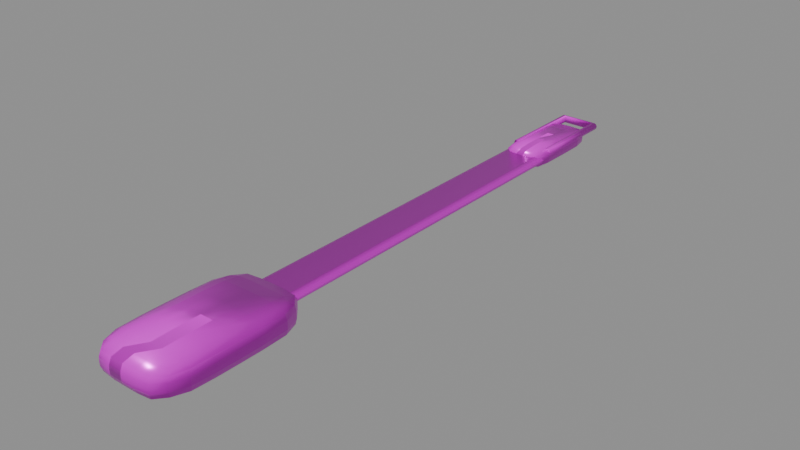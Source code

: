 # Source: model.blend  (saved by Blender 4.5.92; exported with 4.5.12 LTS)
import bpy
from mathutils import Matrix  # noqa: F401  (used for matrix-valued properties, if any)

bpy.ops.wm.read_factory_settings(use_empty=True)
scene = bpy.context.scene
scene.name = 'Empty'

# ---- collections
col_ast_27_003______c = bpy.data.collections.new('AST_27_003_餐具小件_C'); scene.collection.children.link(col_ast_27_003______c)

# ---- images (referenced by path relative to the original .blend; pixels are not part of the script)
import os
ASSET_DIR = os.environ.get("B2B_ASSET_DIR", "")  # directory of the original .blend (textures are referenced by path, not embedded)
HERE = os.path.dirname(os.path.abspath(__file__))  # packed textures are extracted next to this script under _unpacked/

def load_image(name, relpath, width, height, colorspace="sRGB"):
    """Load a texture the original file referenced (path relative to the .blend, or extracted next to this script)."""
    p = next((c for c in (os.path.join(HERE, relpath), os.path.join(ASSET_DIR, relpath)) if relpath and os.path.exists(c)), "")
    if p:
        img = bpy.data.images.load(p, check_existing=True)
        img.name = name
    else:  # same state as the original file: an image datablock whose file is absent (Cycles renders it pink)
        img = bpy.data.images.new(name, width, height)
        img.source = "FILE"
        img.filepath = "//" + (relpath or name)
    img.colorspace_settings.name = colorspace
    return img
img_oak_wood_basecolor_png = load_image('oak_wood_basecolor.png', 'oak_wood_basecolor.png', 1024, 1024, 'sRGB')
img_oak_wood_ao_png = load_image('oak_wood_ao.png', 'oak_wood_ao.png', 1024, 1024, 'Non-Color')
img_oak_wood_roughness_png = load_image('oak_wood_roughness.png', 'oak_wood_roughness.png', 1024, 1024, 'Non-Color')
img_oak_wood_metallic_png = load_image('oak_wood_metallic.png', 'oak_wood_metallic.png', 1024, 1024, 'Non-Color')
img_oak_wood_specular_png = load_image('oak_wood_specular.png', 'oak_wood_specular.png', 1024, 1024, 'Non-Color')
img_oak_wood_normal_png = load_image('oak_wood_normal.png', 'oak_wood_normal.png', 1024, 1024, 'Non-Color')
img_oak_wood_height_png = load_image('oak_wood_height.png', 'oak_wood_height.png', 1024, 1024, 'Non-Color')
img_oak_wood_displacement_png = load_image('oak_wood_displacement.png', 'oak_wood_displacement.png', 1024, 1024, 'Non-Color')

# ---- materials (node trees are filled in below, after node groups)
mat_oak_wood = bpy.data.materials.new('oak_wood')
mat_oak_wood.diffuse_color = (0.6, 0.6, 0.6, 1.0)

# ---- material node trees
mat_oak_wood.use_nodes = True; mat_oak_wood.node_tree.nodes.clear()
_N = mat_oak_wood.node_tree.nodes; _L = mat_oak_wood.node_tree.links
n0 = _N.new('ShaderNodeOutputMaterial'); n0.name = 'Material Output'; n0.location = (1100, 0)
n1 = _N.new('ShaderNodeBsdfPrincipled'); n1.name = 'Principled BSDF'; n1.location = (760, 0)
n2 = _N.new('ShaderNodeNewGeometry'); n2.name = 'Geometry'; n2.location = (-1300, 0)
n3 = _N.new('ShaderNodeVectorMath'); n3.name = 'Vector Math'; n3.location = (-1080, 0)
n3.operation = 'SCALE'
n3.inputs[3].default_value = 1.8
n4 = _N.new('ShaderNodeTexImage'); n4.name = 'Image Texture'; n4.location = (-820, 520)
n4.label = 'basecolor'
n4.image = img_oak_wood_basecolor_png
n4.projection = 'BOX'
n4.projection_blend = 0.15
n5 = _N.new('ShaderNodeTexImage'); n5.name = 'Image Texture.001'; n5.location = (-820, 300)
n5.label = 'ao'
n5.image = img_oak_wood_ao_png
n5.projection = 'BOX'
n5.projection_blend = 0.15
n6 = _N.new('ShaderNodeTexImage'); n6.name = 'Image Texture.002'; n6.location = (-820, 90)
n6.label = 'roughness'
n6.image = img_oak_wood_roughness_png
n6.projection = 'BOX'
n6.projection_blend = 0.15
n7 = _N.new('ShaderNodeTexImage'); n7.name = 'Image Texture.003'; n7.location = (-820, -120)
n7.label = 'metallic'
n7.image = img_oak_wood_metallic_png
n7.projection = 'BOX'
n7.projection_blend = 0.15
n8 = _N.new('ShaderNodeTexImage'); n8.name = 'Image Texture.004'; n8.location = (-820, -330)
n8.label = 'specular'
n8.image = img_oak_wood_specular_png
n8.projection = 'BOX'
n8.projection_blend = 0.15
n9 = _N.new('ShaderNodeTexImage'); n9.name = 'Image Texture.005'; n9.location = (-820, -540)
n9.label = 'normal'
n9.image = img_oak_wood_normal_png
n9.projection = 'BOX'
n9.projection_blend = 0.15
n10 = _N.new('ShaderNodeTexImage'); n10.name = 'Image Texture.006'; n10.location = (-820, -750)
n10.label = 'height'
n10.image = img_oak_wood_height_png
n10.projection = 'BOX'
n10.projection_blend = 0.15
n11 = _N.new('ShaderNodeTexImage'); n11.name = 'Image Texture.007'; n11.location = (-820, -960)
n11.label = 'displacement'
n11.image = img_oak_wood_displacement_png
n11.projection = 'BOX'
n11.projection_blend = 0.15
n12 = _N.new('ShaderNodeMixRGB'); n12.name = 'Mix (Legacy)'; n12.location = (-260, 480)
n12.blend_type = 'MULTIPLY'
n12.inputs[0].default_value = 0.78
n13 = _N.new('ShaderNodeNormalMap'); n13.name = 'Normal Map'; n13.location = (60, -420)
n13.inputs[0].default_value = 0.52
n14 = _N.new('ShaderNodeBump'); n14.name = 'Bump'; n14.location = (300, -420)
n14.inputs[0].default_value = 0.14
n14.inputs[1].default_value = 0.0025
n15 = _N.new('ShaderNodeDisplacement'); n15.name = 'Displacement'; n15.location = (300, -700)
n15.inputs[2].default_value = 0.012
_L.new(n1.outputs[0], n0.inputs[0])
_L.new(n2.outputs[0], n3.inputs[0])
_L.new(n3.outputs[0], n4.inputs[0])
_L.new(n3.outputs[0], n5.inputs[0])
_L.new(n3.outputs[0], n6.inputs[0])
_L.new(n3.outputs[0], n7.inputs[0])
_L.new(n3.outputs[0], n8.inputs[0])
_L.new(n3.outputs[0], n9.inputs[0])
_L.new(n3.outputs[0], n10.inputs[0])
_L.new(n3.outputs[0], n11.inputs[0])
_L.new(n4.outputs[0], n12.inputs[1])
_L.new(n5.outputs[0], n12.inputs[2])
_L.new(n12.outputs[0], n1.inputs[0])
_L.new(n6.outputs[0], n1.inputs[2])
_L.new(n7.outputs[0], n1.inputs[1])
_L.new(n8.outputs[0], n1.inputs[13])
_L.new(n9.outputs[0], n13.inputs[1])
_L.new(n10.outputs[0], n14.inputs[3])
_L.new(n13.outputs[0], n14.inputs[4])
_L.new(n14.outputs[0], n1.inputs[5])
_L.new(n11.outputs[0], n15.inputs[0])
_L.new(n15.outputs[0], n0.inputs[2])
n0.is_active_output = True

# ---- meshes
me_ast_27_003______c_p00_soft_mesh = bpy.data.meshes.new('AST_27_003_餐具小件_C_p00_soft_mesh')
me_ast_27_003______c_p00_soft_mesh.from_pydata([(-0.01221, -0.02239, -0.003256), (-0.013, -0.02383, -0.002537), (-0.01307, -0.02396, -0.001333), (-0.01307, -0.02396, 0.0), (-0.01307, -0.02396, 0.001333), (-0.013, -0.02383, 0.002537), (-0.01221, -0.02239, 0.003256), (-0.013, -0.01744, -0.003467), (-0.01485, -0.01822, -0.002693), (-0.01513, -0.01833, -0.001333), (-0.01517, -0.01834, 0.0), (-0.01513, -0.01833, 0.001333), (-0.01484, -0.01822, 0.002692), (-0.013, -0.01744, 0.003467), (-0.01307, -0.009167, -0.003485), (-0.01515, -0.009167, -0.002736), (-0.01555, -0.009167, -0.001333), (-0.01562, -0.009167, 0.0), (-0.01553, -0.009167, 0.001333), (-0.01516, -0.009167, 0.002738), (-0.01307, -0.009167, 0.003485), (-0.01307, 0.0, -0.003485), (-0.01519, 0.0, -0.002746), (-0.0156, 0.0, -0.001333), (-0.01565, 0.0, 0.0), (-0.01556, 0.0, 0.001333), (-0.0152, 0.0, 0.002749), (-0.01307, 0.0, 0.003485), (-0.01307, 0.009167, -0.003485), (-0.01516, 0.009167, -0.002738), (-0.01556, 0.009167, -0.001333), (-0.01558, 0.009167, 0.0), (-0.01553, 0.009167, 0.001333), (-0.01514, 0.009167, 0.002735), (-0.01307, 0.009167, 0.003485), (-0.013, 0.01744, -0.003467), (-0.01485, 0.01823, -0.002695), (-0.01514, 0.01833, -0.001333), (-0.01518, 0.01834, 0.0), (-0.01514, 0.01833, 0.001333), (-0.01485, 0.01823, 0.002695), (-0.013, 0.01744, 0.003467), (-0.01221, 0.02239, -0.003256), (-0.013, 0.02383, -0.002537), (-0.01307, 0.02396, -0.001333), (-0.01307, 0.02396, 0.0), (-0.01307, 0.02396, 0.001333), (-0.013, 0.02383, 0.002537), (-0.01221, 0.02239, 0.003256), (0.01221, -0.02239, -0.003256), (0.013, -0.02383, -0.002537), (0.01307, -0.02396, -0.001333), (0.01307, -0.02396, 0.0), (0.01307, -0.02396, 0.001333), (0.013, -0.02383, 0.002537), (0.01221, -0.02239, 0.003256), (0.013, -0.01744, -0.003467), (0.01486, -0.01823, -0.002695), (0.01517, -0.01834, -0.001333), (0.01518, -0.01834, 0.0), (0.01515, -0.01833, 0.001333), (0.01485, -0.01822, 0.002693), (0.013, -0.01744, 0.003467), (0.01307, -0.009167, -0.003485), (0.01515, -0.009167, -0.002735), (0.01554, -0.009167, -0.001333), (0.0156, -0.009167, 0.0), (0.01552, -0.009167, 0.001333), (0.01513, -0.009167, 0.002732), (0.01307, -0.009167, 0.003485), (0.01307, 0.0, -0.003485), (0.01519, 0.0, -0.002747), (0.01563, 0.0, -0.001333), (0.01565, 0.0, 0.0), (0.01556, 0.0, 0.001333), (0.01519, 0.0, 0.002745), (0.01307, 0.0, 0.003485), (0.01307, 0.009167, -0.003485), (0.01515, 0.009167, -0.002735), (0.01555, 0.009167, -0.001333), (0.01559, 0.009167, 0.0), (0.01552, 0.009167, 0.001333), (0.01516, 0.009167, 0.002738), (0.01307, 0.009167, 0.003485), (0.013, 0.01744, -0.003467), (0.01485, 0.01823, -0.002694), (0.01516, 0.01833, -0.001333), (0.01517, 0.01834, 0.0), (0.01514, 0.01833, 0.001333), (0.01486, 0.01823, 0.002695), (0.013, 0.01744, 0.003467), (0.01221, 0.02239, -0.003256), (0.013, 0.02383, -0.002537), (0.01307, 0.02396, -0.001333), (0.01307, 0.02396, 0.0), (0.01307, 0.02396, 0.001333), (0.013, 0.02383, 0.002537), (0.01221, 0.02239, 0.003256), (-0.009515, -0.02383, -0.003467), (-0.009963, -0.02705, -0.002693), (-0.01003, -0.02747, -0.001333), (-0.01004, -0.02751, 0.0), (-0.01003, -0.02748, 0.001333), (-0.009962, -0.02705, 0.002692), (-0.009515, -0.02383, 0.003467), (-0.005, -0.02396, -0.003485), (-0.005, -0.0275, -0.002736), (-0.005, -0.02805, -0.001333), (-0.005, -0.02812, 0.0), (-0.005, -0.02803, 0.001333), (-0.005, -0.0275, 0.002738), (-0.005, -0.02396, 0.003485), (0.0, -0.02396, -0.003485), (0.0, -0.02754, -0.002746), (0.0, -0.0281, -0.001333), (0.0, -0.02815, 0.0), (0.0, -0.02806, 0.001333), (0.0, -0.02755, 0.002749), (0.0, -0.02396, 0.003485), (0.005, -0.02396, -0.003485), (0.005, -0.0275, -0.002738), (0.005, -0.02806, -0.001333), (0.005, -0.02808, 0.0), (0.005, -0.02803, 0.001333), (0.005, -0.02749, 0.002735), (0.005, -0.02396, 0.003485), (0.009515, -0.02383, -0.003467), (0.009964, -0.02706, -0.002695), (0.01003, -0.02749, -0.001333), (0.01004, -0.02753, 0.0), (0.01003, -0.02748, 0.001333), (0.009964, -0.02706, 0.002695), (0.009515, -0.02383, 0.003467), (-0.009515, 0.02383, -0.003467), (-0.009965, 0.02706, -0.002695), (-0.01004, 0.02751, -0.001333), (-0.01004, 0.02753, 0.0), (-0.01004, 0.02749, 0.001333), (-0.009963, 0.02705, 0.002693), (-0.009515, 0.02383, 0.003467), (-0.005, 0.02396, -0.003485), (-0.005, 0.02749, -0.002735), (-0.005, 0.02804, -0.001333), (-0.005, 0.0281, 0.0), (-0.005, 0.02802, 0.001333), (-0.005, 0.02748, 0.002732), (-0.005, 0.02396, 0.003485), (0.0, 0.02396, -0.003485), (0.0, 0.02754, -0.002747), (0.0, 0.02813, -0.001333), (0.0, 0.02815, 0.0), (0.0, 0.02806, 0.001333), (0.0, 0.02753, 0.002745), (0.0, 0.02396, 0.003485), (0.005, 0.02396, -0.003485), (0.005, 0.02749, -0.002735), (0.005, 0.02805, -0.001333), (0.005, 0.02809, 0.0), (0.005, 0.02802, 0.001333), (0.005, 0.0275, 0.002738), (0.005, 0.02396, 0.003485), (0.009515, 0.02383, -0.003467), (0.009964, 0.02706, -0.002694), (0.01004, 0.0275, -0.001333), (0.01004, 0.02752, 0.0), (0.01003, 0.02749, 0.001333), (0.009965, 0.02706, 0.002695), (0.009515, 0.02383, 0.003467), (-0.009963, -0.01822, -0.004109), (-0.01003, -0.009167, -0.004265), (-0.01004, 0.0, -0.004302), (-0.01003, 0.009167, -0.004271), (-0.009962, 0.01822, -0.004105), (-0.005, -0.01833, -0.004287), (-0.005, -0.009167, -0.00455), (-0.005, 0.0, -0.004619), (-0.005, 0.009167, -0.004528), (-0.005, 0.01833, -0.004293), (0.0, -0.01834, -0.004328), (0.0, -0.009167, -0.004603), (0.0, 0.0, -0.004648), (0.0, 0.009167, -0.004561), (0.0, 0.01835, -0.00434), (0.005, -0.01833, -0.004292), (0.005, -0.009167, -0.004557), (0.005, 0.0, -0.004577), (0.005, 0.009167, -0.004528), (0.005, 0.01833, -0.004281), (0.009964, -0.01823, -0.004115), (0.01003, -0.009167, -0.004278), (0.01004, 0.0, -0.00432), (0.01003, 0.009167, -0.004272), (0.009964, 0.01823, -0.004115), (-0.009965, -0.01823, 0.004117), (-0.01004, -0.009167, 0.004303), (-0.01004, 0.0, 0.004321), (-0.01004, 0.009167, 0.004285), (-0.009963, 0.01822, 0.004108), (-0.005, -0.01833, 0.004283), (-0.005, -0.009167, 0.004543), (-0.005, 0.0, 0.004599), (-0.005, 0.009167, 0.004522), (-0.005, 0.01833, 0.004268), (0.0, -0.01834, 0.004331), (0.0, -0.009167, 0.004626), (0.0, 0.0, 0.004649), (0.0, 0.009167, 0.004563), (0.0, 0.01834, 0.004324), (0.005, -0.01833, 0.004282), (0.005, -0.009167, 0.00455), (0.005, 0.0, 0.004591), (0.005, 0.009167, 0.004524), (0.005, 0.01833, 0.004294), (0.009964, -0.01823, 0.004114), (0.01004, -0.009167, 0.004294), (0.01004, 0.0, 0.004311), (0.01003, 0.009167, 0.004279), (0.009965, 0.01823, 0.004117)], [], [(0, 1, 8, 7), (1, 2, 9, 8), (2, 3, 10, 9), (3, 4, 11, 10), (4, 5, 12, 11), (5, 6, 13, 12), (7, 8, 15, 14), (8, 9, 16, 15), (9, 10, 17, 16), (10, 11, 18, 17), (11, 12, 19, 18), (12, 13, 20, 19), (14, 15, 22, 21), (15, 16, 23, 22), (16, 17, 24, 23), (17, 18, 25, 24), (18, 19, 26, 25), (19, 20, 27, 26), (21, 22, 29, 28), (22, 23, 30, 29), (23, 24, 31, 30), (24, 25, 32, 31), (25, 26, 33, 32), (26, 27, 34, 33), (28, 29, 36, 35), (29, 30, 37, 36), (30, 31, 38, 37), (31, 32, 39, 38), (32, 33, 40, 39), (33, 34, 41, 40), (35, 36, 43, 42), (36, 37, 44, 43), (37, 38, 45, 44), (38, 39, 46, 45), (39, 40, 47, 46), (40, 41, 48, 47), (49, 56, 57, 50), (50, 57, 58, 51), (51, 58, 59, 52), (52, 59, 60, 53), (53, 60, 61, 54), (54, 61, 62, 55), (56, 63, 64, 57), (57, 64, 65, 58), (58, 65, 66, 59), (59, 66, 67, 60), (60, 67, 68, 61), (61, 68, 69, 62), (63, 70, 71, 64), (64, 71, 72, 65), (65, 72, 73, 66), (66, 73, 74, 67), (67, 74, 75, 68), (68, 75, 76, 69), (70, 77, 78, 71), (71, 78, 79, 72), (72, 79, 80, 73), (73, 80, 81, 74), (74, 81, 82, 75), (75, 82, 83, 76), (77, 84, 85, 78), (78, 85, 86, 79), (79, 86, 87, 80), (80, 87, 88, 81), (81, 88, 89, 82), (82, 89, 90, 83), (84, 91, 92, 85), (85, 92, 93, 86), (86, 93, 94, 87), (87, 94, 95, 88), (88, 95, 96, 89), (89, 96, 97, 90), (0, 98, 99, 1), (1, 99, 100, 2), (2, 100, 101, 3), (3, 101, 102, 4), (4, 102, 103, 5), (5, 103, 104, 6), (98, 105, 106, 99), (99, 106, 107, 100), (100, 107, 108, 101), (101, 108, 109, 102), (102, 109, 110, 103), (103, 110, 111, 104), (105, 112, 113, 106), (106, 113, 114, 107), (107, 114, 115, 108), (108, 115, 116, 109), (109, 116, 117, 110), (110, 117, 118, 111), (112, 119, 120, 113), (113, 120, 121, 114), (114, 121, 122, 115), (115, 122, 123, 116), (116, 123, 124, 117), (117, 124, 125, 118), (119, 126, 127, 120), (120, 127, 128, 121), (121, 128, 129, 122), (122, 129, 130, 123), (123, 130, 131, 124), (124, 131, 132, 125), (126, 49, 50, 127), (127, 50, 51, 128), (128, 51, 52, 129), (129, 52, 53, 130), (130, 53, 54, 131), (131, 54, 55, 132), (42, 43, 134, 133), (43, 44, 135, 134), (44, 45, 136, 135), (45, 46, 137, 136), (46, 47, 138, 137), (47, 48, 139, 138), (133, 134, 141, 140), (134, 135, 142, 141), (135, 136, 143, 142), (136, 137, 144, 143), (137, 138, 145, 144), (138, 139, 146, 145), (140, 141, 148, 147), (141, 142, 149, 148), (142, 143, 150, 149), (143, 144, 151, 150), (144, 145, 152, 151), (145, 146, 153, 152), (147, 148, 155, 154), (148, 149, 156, 155), (149, 150, 157, 156), (150, 151, 158, 157), (151, 152, 159, 158), (152, 153, 160, 159), (154, 155, 162, 161), (155, 156, 163, 162), (156, 157, 164, 163), (157, 158, 165, 164), (158, 159, 166, 165), (159, 160, 167, 166), (161, 162, 92, 91), (162, 163, 93, 92), (163, 164, 94, 93), (164, 165, 95, 94), (165, 166, 96, 95), (166, 167, 97, 96), (0, 7, 168, 98), (7, 14, 169, 168), (14, 21, 170, 169), (21, 28, 171, 170), (28, 35, 172, 171), (35, 42, 133, 172), (98, 168, 173, 105), (168, 169, 174, 173), (169, 170, 175, 174), (170, 171, 176, 175), (171, 172, 177, 176), (172, 133, 140, 177), (105, 173, 178, 112), (173, 174, 179, 178), (174, 175, 180, 179), (175, 176, 181, 180), (176, 177, 182, 181), (177, 140, 147, 182), (112, 178, 183, 119), (178, 179, 184, 183), (179, 180, 185, 184), (180, 181, 186, 185), (181, 182, 187, 186), (182, 147, 154, 187), (119, 183, 188, 126), (183, 184, 189, 188), (184, 185, 190, 189), (185, 186, 191, 190), (186, 187, 192, 191), (187, 154, 161, 192), (126, 188, 56, 49), (188, 189, 63, 56), (189, 190, 70, 63), (190, 191, 77, 70), (191, 192, 84, 77), (192, 161, 91, 84), (6, 104, 193, 13), (13, 193, 194, 20), (20, 194, 195, 27), (27, 195, 196, 34), (34, 196, 197, 41), (41, 197, 139, 48), (104, 111, 198, 193), (193, 198, 199, 194), (194, 199, 200, 195), (195, 200, 201, 196), (196, 201, 202, 197), (197, 202, 146, 139), (111, 118, 203, 198), (198, 203, 204, 199), (199, 204, 205, 200), (200, 205, 206, 201), (201, 206, 207, 202), (202, 207, 153, 146), (118, 125, 208, 203), (203, 208, 209, 204), (204, 209, 210, 205), (205, 210, 211, 206), (206, 211, 212, 207), (207, 212, 160, 153), (125, 132, 213, 208), (208, 213, 214, 209), (209, 214, 215, 210), (210, 215, 216, 211), (211, 216, 217, 212), (212, 217, 167, 160), (132, 55, 62, 213), (213, 62, 69, 214), (214, 69, 76, 215), (215, 76, 83, 216), (216, 83, 90, 217), (217, 90, 97, 167)])
me_ast_27_003______c_p00_soft_mesh.polygons.foreach_set('use_smooth', [True] * 216)
me_ast_27_003______c_p00_soft_mesh.materials.append(mat_oak_wood)
me_ast_27_003______c_p00_soft_mesh.update()
me_cube_347 = bpy.data.meshes.new('Cube.347')
me_cube_347.from_pydata([(-0.008, -0.08, -0.002), (-0.008, -0.08, 0.002), (-0.008, 0.08, -0.002), (-0.008, 0.08, 0.002), (0.008, -0.08, -0.002), (0.008, -0.08, 0.002), (0.008, 0.08, -0.002), (0.008, 0.08, 0.002)], [], [(0, 1, 3, 2), (2, 3, 7, 6), (6, 7, 5, 4), (4, 5, 1, 0), (2, 6, 4, 0), (7, 3, 1, 5)])
_uv = me_cube_347.uv_layers.new(name='UVMap')
_uv.uv.foreach_set('vector', [0.375, 0.0, 0.625, 0.0, 0.625, 0.25, 0.375, 0.25, 0.375, 0.25, 0.625, 0.25, 0.625, 0.5, 0.375, 0.5, 0.375, 0.5, 0.625, 0.5, 0.625, 0.75, 0.375, 0.75, 0.375, 0.75, 0.625, 0.75, 0.625, 1.0, 0.375, 1.0, 0.125, 0.5, 0.375, 0.5, 0.375, 0.75, 0.125, 0.75, 0.625, 0.5, 0.875, 0.5, 0.875, 0.75, 0.625, 0.75])
me_cube_347.materials.append(mat_oak_wood)
me_cube_347.update()
me_ast_27_003______c_p02_soft_mesh = bpy.data.meshes.new('AST_27_003_餐具小件_C_p02_soft_mesh')
me_ast_27_003______c_p02_soft_mesh.from_pydata([(-0.005817, -0.01454, -0.001662), (-0.00618, -0.01545, -0.0012), (-0.00618, -0.01545, -0.0004), (-0.00618, -0.01545, 0.0004), (-0.00618, -0.01545, 0.0012), (-0.005817, -0.01454, 0.001662), (-0.00618, -0.0105, -0.001766), (-0.007075, -0.0105, -0.0012), (-0.007118, -0.0105, -0.0004), (-0.007125, -0.0105, 0.0004), (-0.007091, -0.0105, 0.0012), (-0.00618, -0.0105, 0.001766), (-0.00618, -0.0035, -0.001766), (-0.00712, -0.0035, -0.0012), (-0.007182, -0.0035, -0.0004), (-0.00717, -0.0035, 0.0004), (-0.007121, -0.0035, 0.0012), (-0.00618, -0.0035, 0.001766), (-0.00618, 0.0035, -0.001766), (-0.007127, 0.0035, -0.0012), (-0.007181, 0.0035, -0.0004), (-0.007147, 0.0035, 0.0004), (-0.007111, 0.0035, 0.0012), (-0.00618, 0.0035, 0.001766), (-0.00618, 0.0105, -0.001766), (-0.007076, 0.0105, -0.0012), (-0.00711, 0.0105, -0.0004), (-0.007114, 0.0105, 0.0004), (-0.007082, 0.0105, 0.0012), (-0.00618, 0.0105, 0.001766), (-0.005817, 0.01454, -0.001662), (-0.00618, 0.01545, -0.0012), (-0.00618, 0.01545, -0.0004), (-0.00618, 0.01545, 0.0004), (-0.00618, 0.01545, 0.0012), (-0.005817, 0.01454, 0.001662), (0.005817, -0.01454, -0.001662), (0.00618, -0.01545, -0.0012), (0.00618, -0.01545, -0.0004), (0.00618, -0.01545, 0.0004), (0.00618, -0.01545, 0.0012), (0.005817, -0.01454, 0.001662), (0.00618, -0.0105, -0.001766), (0.007079, -0.0105, -0.0012), (0.007118, -0.0105, -0.0004), (0.007119, -0.0105, 0.0004), (0.007073, -0.0105, 0.0012), (0.00618, -0.0105, 0.001766), (0.00618, -0.0035, -0.001766), (0.007122, -0.0035, -0.0012), (0.007182, -0.0035, -0.0004), (0.007175, -0.0035, 0.0004), (0.00712, -0.0035, 0.0012), (0.00618, -0.0035, 0.001766), (0.00618, 0.0035, -0.001766), (0.007127, 0.0035, -0.0012), (0.007194, 0.0035, -0.0004), (0.00716, 0.0035, 0.0004), (0.007123, 0.0035, 0.0012), (0.00618, 0.0035, 0.001766), (0.00618, 0.0105, -0.001766), (0.00708, 0.0105, -0.0012), (0.007116, 0.0105, -0.0004), (0.007115, 0.0105, 0.0004), (0.007078, 0.0105, 0.0012), (0.00618, 0.0105, 0.001766), (0.005817, 0.01454, -0.001662), (0.00618, 0.01545, -0.0012), (0.00618, 0.01545, -0.0004), (0.00618, 0.01545, 0.0004), (0.00618, 0.01545, 0.0012), (0.005817, 0.01454, 0.001662), (-0.0042, -0.01545, -0.001766), (-0.0042, -0.01757, -0.0012), (-0.0042, -0.01762, -0.0004), (-0.0042, -0.01762, 0.0004), (-0.0042, -0.01759, 0.0012), (-0.0042, -0.01545, 0.001766), (-0.0014, -0.01545, -0.001766), (-0.0014, -0.01762, -0.0012), (-0.0014, -0.01768, -0.0004), (-0.0014, -0.01767, 0.0004), (-0.0014, -0.01762, 0.0012), (-0.0014, -0.01545, 0.001766), (0.0014, -0.01545, -0.001766), (0.0014, -0.01763, -0.0012), (0.0014, -0.01768, -0.0004), (0.0014, -0.01765, 0.0004), (0.0014, -0.01761, 0.0012), (0.0014, -0.01545, 0.001766), (0.0042, -0.01545, -0.001766), (0.0042, -0.01758, -0.0012), (0.0042, -0.01761, -0.0004), (0.0042, -0.01761, 0.0004), (0.0042, -0.01758, 0.0012), (0.0042, -0.01545, 0.001766), (-0.0042, 0.01545, -0.001766), (-0.0042, 0.01758, -0.0012), (-0.0042, 0.01762, -0.0004), (-0.0042, 0.01762, 0.0004), (-0.0042, 0.01757, 0.0012), (-0.0042, 0.01545, 0.001766), (-0.0014, 0.01545, -0.001766), (-0.0014, 0.01762, -0.0012), (-0.0014, 0.01768, -0.0004), (-0.0014, 0.01768, 0.0004), (-0.0014, 0.01762, 0.0012), (-0.0014, 0.01545, 0.001766), (0.0014, 0.01545, -0.001766), (0.0014, 0.01763, -0.0012), (0.0014, 0.01769, -0.0004), (0.0014, 0.01766, 0.0004), (0.0014, 0.01762, 0.0012), (0.0014, 0.01545, 0.001766), (0.0042, 0.01545, -0.001766), (0.0042, 0.01758, -0.0012), (0.0042, 0.01762, -0.0004), (0.0042, 0.01762, 0.0004), (0.0042, 0.01758, 0.0012), (0.0042, 0.01545, 0.001766), (-0.0042, -0.0105, -0.002075), (-0.0042, -0.0035, -0.002118), (-0.0042, 0.0035, -0.002125), (-0.0042, 0.0105, -0.002091), (-0.0014, -0.0105, -0.00212), (-0.0014, -0.0035, -0.002182), (-0.0014, 0.0035, -0.00217), (-0.0014, 0.0105, -0.002121), (0.0014, -0.0105, -0.002127), (0.0014, -0.0035, -0.002181), (0.0014, 0.0035, -0.002147), (0.0014, 0.0105, -0.002111), (0.0042, -0.0105, -0.002076), (0.0042, -0.0035, -0.00211), (0.0042, 0.0035, -0.002114), (0.0042, 0.0105, -0.002082), (-0.0042, -0.0105, 0.002079), (-0.0042, -0.0035, 0.002118), (-0.0042, 0.0035, 0.002119), (-0.0042, 0.0105, 0.002073), (-0.0014, -0.0105, 0.002122), (-0.0014, -0.0035, 0.002182), (-0.0014, 0.0035, 0.002175), (-0.0014, 0.0105, 0.00212), (0.0014, -0.0105, 0.002127), (0.0014, -0.0035, 0.002194), (0.0014, 0.0035, 0.00216), (0.0014, 0.0105, 0.002123), (0.0042, -0.0105, 0.00208), (0.0042, -0.0035, 0.002116), (0.0042, 0.0035, 0.002115), (0.0042, 0.0105, 0.002078)], [], [(0, 1, 7, 6), (1, 2, 8, 7), (2, 3, 9, 8), (3, 4, 10, 9), (4, 5, 11, 10), (6, 7, 13, 12), (7, 8, 14, 13), (8, 9, 15, 14), (9, 10, 16, 15), (10, 11, 17, 16), (12, 13, 19, 18), (13, 14, 20, 19), (14, 15, 21, 20), (15, 16, 22, 21), (16, 17, 23, 22), (18, 19, 25, 24), (19, 20, 26, 25), (20, 21, 27, 26), (21, 22, 28, 27), (22, 23, 29, 28), (24, 25, 31, 30), (25, 26, 32, 31), (26, 27, 33, 32), (27, 28, 34, 33), (28, 29, 35, 34), (36, 42, 43, 37), (37, 43, 44, 38), (38, 44, 45, 39), (39, 45, 46, 40), (40, 46, 47, 41), (42, 48, 49, 43), (43, 49, 50, 44), (44, 50, 51, 45), (45, 51, 52, 46), (46, 52, 53, 47), (48, 54, 55, 49), (49, 55, 56, 50), (50, 56, 57, 51), (51, 57, 58, 52), (52, 58, 59, 53), (54, 60, 61, 55), (55, 61, 62, 56), (56, 62, 63, 57), (57, 63, 64, 58), (58, 64, 65, 59), (60, 66, 67, 61), (61, 67, 68, 62), (62, 68, 69, 63), (63, 69, 70, 64), (64, 70, 71, 65), (0, 72, 73, 1), (1, 73, 74, 2), (2, 74, 75, 3), (3, 75, 76, 4), (4, 76, 77, 5), (72, 78, 79, 73), (73, 79, 80, 74), (74, 80, 81, 75), (75, 81, 82, 76), (76, 82, 83, 77), (78, 84, 85, 79), (79, 85, 86, 80), (80, 86, 87, 81), (81, 87, 88, 82), (82, 88, 89, 83), (84, 90, 91, 85), (85, 91, 92, 86), (86, 92, 93, 87), (87, 93, 94, 88), (88, 94, 95, 89), (90, 36, 37, 91), (91, 37, 38, 92), (92, 38, 39, 93), (93, 39, 40, 94), (94, 40, 41, 95), (30, 31, 97, 96), (31, 32, 98, 97), (32, 33, 99, 98), (33, 34, 100, 99), (34, 35, 101, 100), (96, 97, 103, 102), (97, 98, 104, 103), (98, 99, 105, 104), (99, 100, 106, 105), (100, 101, 107, 106), (102, 103, 109, 108), (103, 104, 110, 109), (104, 105, 111, 110), (105, 106, 112, 111), (106, 107, 113, 112), (108, 109, 115, 114), (109, 110, 116, 115), (110, 111, 117, 116), (111, 112, 118, 117), (112, 113, 119, 118), (114, 115, 67, 66), (115, 116, 68, 67), (116, 117, 69, 68), (117, 118, 70, 69), (118, 119, 71, 70), (0, 6, 120, 72), (6, 12, 121, 120), (12, 18, 122, 121), (18, 24, 123, 122), (24, 30, 96, 123), (72, 120, 124, 78), (120, 121, 125, 124), (121, 122, 126, 125), (122, 123, 127, 126), (123, 96, 102, 127), (78, 124, 128, 84), (124, 125, 129, 128), (125, 126, 130, 129), (126, 127, 131, 130), (127, 102, 108, 131), (84, 128, 132, 90), (128, 129, 133, 132), (129, 130, 134, 133), (130, 131, 135, 134), (131, 108, 114, 135), (90, 132, 42, 36), (132, 133, 48, 42), (133, 134, 54, 48), (134, 135, 60, 54), (135, 114, 66, 60), (5, 77, 136, 11), (11, 136, 137, 17), (17, 137, 138, 23), (23, 138, 139, 29), (29, 139, 101, 35), (77, 83, 140, 136), (136, 140, 141, 137), (137, 141, 142, 138), (138, 142, 143, 139), (139, 143, 107, 101), (83, 89, 144, 140), (140, 144, 145, 141), (141, 145, 146, 142), (142, 146, 147, 143), (143, 147, 113, 107), (89, 95, 148, 144), (144, 148, 149, 145), (145, 149, 150, 146), (146, 150, 151, 147), (147, 151, 119, 113), (95, 41, 47, 148), (148, 47, 53, 149), (149, 53, 59, 150), (150, 59, 65, 151), (151, 65, 71, 119)])
me_ast_27_003______c_p02_soft_mesh.polygons.foreach_set('use_smooth', [True] * 150)
me_ast_27_003______c_p02_soft_mesh.materials.append(mat_oak_wood)
me_ast_27_003______c_p02_soft_mesh.update()
me_ast_27_003______c_p03_tube_mesh = bpy.data.meshes.new('AST_27_003_餐具小件_C_p03_tube_mesh')
me_ast_27_003______c_p03_tube_mesh.from_pydata([(-0.0054, 0.085, 0.002), (-0.005706, 0.085, 0.00106), (-0.006506, 0.085, 0.0004783), (-0.007494, 0.085, 0.0004783), (-0.008294, 0.085, 0.00106), (-0.0086, 0.085, 0.002), (-0.008294, 0.085, 0.00294), (-0.007494, 0.085, 0.003522), (-0.006506, 0.085, 0.003522), (-0.005706, 0.085, 0.00294), (-0.005514, 0.1194, 0.002), (-0.005798, 0.1195, 0.00106), (-0.006541, 0.1198, 0.0004783), (-0.007459, 0.1202, 0.0004783), (-0.008202, 0.1205, 0.00106), (-0.008486, 0.1206, 0.002), (-0.008202, 0.1205, 0.00294), (-0.007459, 0.1202, 0.003522), (-0.006541, 0.1198, 0.003522), (-0.005798, 0.1195, 0.00294), (0.005514, 0.1194, 0.002), (0.005798, 0.1195, 0.00106), (0.006541, 0.1198, 0.0004783), (0.007459, 0.1202, 0.0004783), (0.008202, 0.1205, 0.00106), (0.008486, 0.1206, 0.002), (0.008202, 0.1205, 0.00294), (0.007459, 0.1202, 0.003522), (0.006541, 0.1198, 0.003522), (0.005798, 0.1195, 0.00294), (0.0054, 0.085, 0.002), (0.005706, 0.085, 0.00106), (0.006506, 0.085, 0.0004783), (0.007494, 0.085, 0.0004783), (0.008294, 0.085, 0.00106), (0.0086, 0.085, 0.002), (0.008294, 0.085, 0.00294), (0.007494, 0.085, 0.003522), (0.006506, 0.085, 0.003522), (0.005706, 0.085, 0.00294)], [], [(0, 1, 11, 10), (1, 2, 12, 11), (2, 3, 13, 12), (3, 4, 14, 13), (4, 5, 15, 14), (5, 6, 16, 15), (6, 7, 17, 16), (7, 8, 18, 17), (8, 9, 19, 18), (9, 0, 10, 19), (10, 11, 21, 20), (11, 12, 22, 21), (12, 13, 23, 22), (13, 14, 24, 23), (14, 15, 25, 24), (15, 16, 26, 25), (16, 17, 27, 26), (17, 18, 28, 27), (18, 19, 29, 28), (19, 10, 20, 29), (20, 21, 31, 30), (21, 22, 32, 31), (22, 23, 33, 32), (23, 24, 34, 33), (24, 25, 35, 34), (25, 26, 36, 35), (26, 27, 37, 36), (27, 28, 38, 37), (28, 29, 39, 38), (29, 20, 30, 39), (9, 8, 7, 6, 5, 4, 3, 2, 1, 0), (30, 31, 32, 33, 34, 35, 36, 37, 38, 39)])
me_ast_27_003______c_p03_tube_mesh.polygons.foreach_set('use_smooth', [True] * 32)
me_ast_27_003______c_p03_tube_mesh.materials.append(mat_oak_wood)
me_ast_27_003______c_p03_tube_mesh.update()

# ---- objects
ob_ast_27_003______c_p00_soft = bpy.data.objects.new('AST_27_003_餐具小件_C_p00_soft', me_ast_27_003______c_p00_soft_mesh)
ob_ast_27_003______c_p01_box = bpy.data.objects.new('AST_27_003_餐具小件_C_p01_box', me_cube_347)
ob_ast_27_003______c_p02_soft = bpy.data.objects.new('AST_27_003_餐具小件_C_p02_soft', me_ast_27_003______c_p02_soft_mesh)
ob_ast_27_003______c_p03_tube = bpy.data.objects.new('AST_27_003_餐具小件_C_p03_tube', me_ast_27_003______c_p03_tube_mesh)

# ---- transforms, parenting, visibility, modifiers, constraints
ob_ast_27_003______c_p00_soft.location = (0.0, -0.088, 0.0)
_m = ob_ast_27_003______c_p00_soft.modifiers.new('micro_relief', 'DISPLACE')
_m.strength = 0.003
_m.texture_coords = 'GLOBAL'
ob_ast_27_003______c_p01_box.location = (0.0, 0.005, 0.0)
_m = ob_ast_27_003______c_p01_box.modifiers.new('edge_bevel', 'BEVEL')
_m.width = 0.002
_m.width_pct = 0.002
_m.segments = 3
_m = ob_ast_27_003______c_p01_box.modifiers.new('weighted_normal', 'WEIGHTED_NORMAL')
ob_ast_27_003______c_p02_soft.location = (0.0, 0.095, 0.0)
_m = ob_ast_27_003______c_p02_soft.modifiers.new('micro_relief', 'DISPLACE')
_m.strength = 0.003
_m.texture_coords = 'GLOBAL'
ob_ast_27_003______c_p03_tube.location = (0.0, 0.0, 0.0)

# ---- collection membership
col_ast_27_003______c.objects.link(ob_ast_27_003______c_p00_soft)
col_ast_27_003______c.objects.link(ob_ast_27_003______c_p01_box)
col_ast_27_003______c.objects.link(ob_ast_27_003______c_p02_soft)
col_ast_27_003______c.objects.link(ob_ast_27_003______c_p03_tube)

# ---- scene / render settings (as saved in the file)
scene.frame_start = 1; scene.frame_end = 250; scene.frame_set(1)
scene.render.engine = 'BLENDER_EEVEE_NEXT'
scene.render.image_settings.exr_codec = 'NONE'
scene.render.simplify_subdivision_render = 0
scene.render.simplify_child_particles_render = 0.0
scene.eevee.use_volume_custom_range = False
scene.eevee.use_fast_gi = False
scene.eevee.use_shadows = False
scene.view_settings.white_balance_temperature = 0.0
scene.view_settings.white_balance_tint = 0.0
scene.view_settings.white_balance_whitepoint = (2.97, 0.5193, -0.0414)
bpy.context.view_layer.update()

# ---- added for rendering (the .blend has no active camera and no usable light): camera, sun + grey world if the file has none
cam_auto = bpy.data.cameras.new('AutoCamera')
cam_auto.lens = 50.0
cam_auto.sensor_width = 36.0
cam_auto.clip_end = 1000.0
ob_auto_camera = bpy.data.objects.new('AutoCamera', cam_auto)
scene.collection.objects.link(ob_auto_camera)
ob_auto_camera.location = (0.221414, -0.263084, 0.176788)
ob_auto_camera.rotation_euler = (1.09748, -7.21219e-08, 0.694738)
scene.camera = ob_auto_camera
light_auto_sun = bpy.data.lights.new('AutoSun', 'SUN')
light_auto_sun.energy = 3.0
light_auto_sun.angle = 0.0523599
ob_auto_sun = bpy.data.objects.new('AutoSun', light_auto_sun)
scene.collection.objects.link(ob_auto_sun)
ob_auto_sun.rotation_euler = (0.872665, 0.174533, 0.523599)
if scene.world is None:
    world_auto = bpy.data.worlds.new('AutoWorld')
    world_auto.color = (0.3, 0.3, 0.3)
    scene.world = world_auto
bpy.context.view_layer.update()
